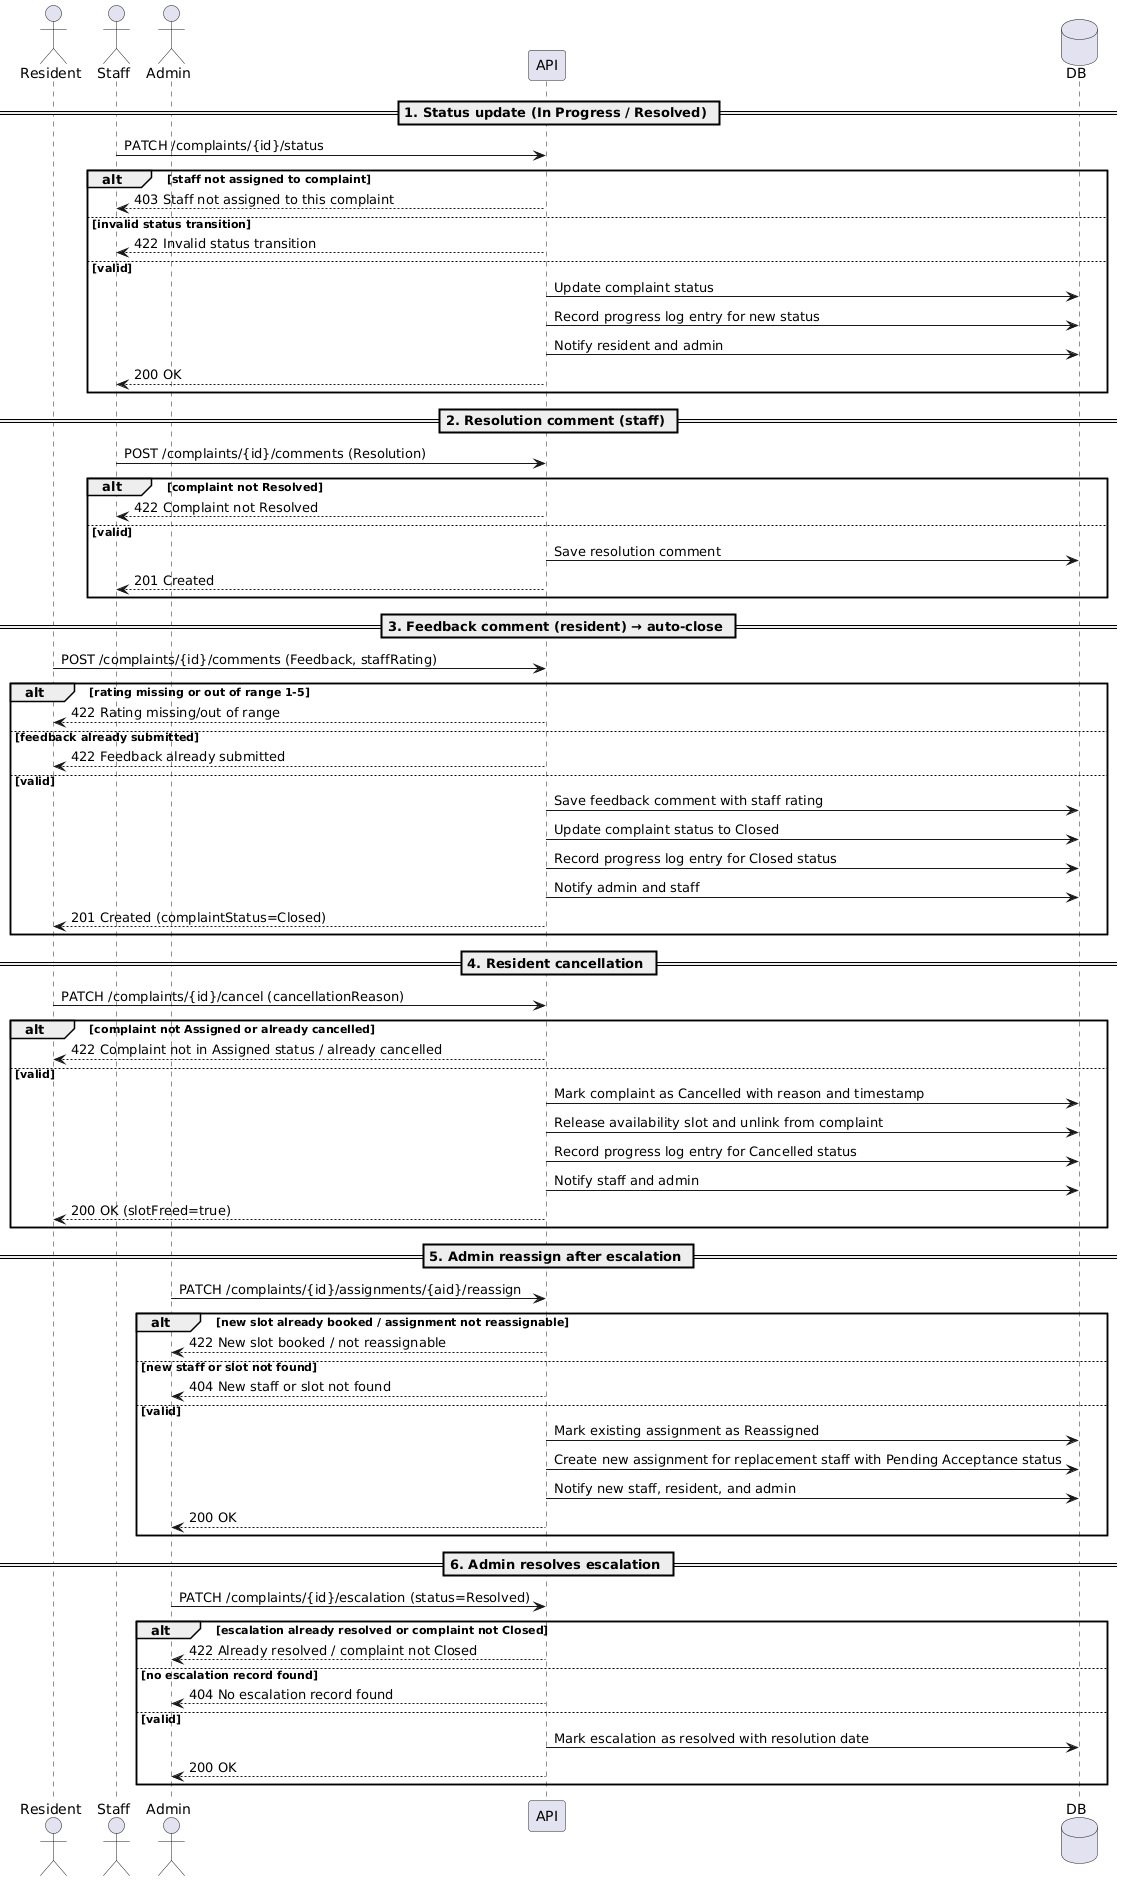

The diagram above was rendered by PlantUML. Its source (embedded in the PNG):
@startuml
actor Resident
actor Staff
actor Admin
participant API
database DB

== 1. Status update (In Progress / Resolved) ==
Staff -> API: PATCH /complaints/{id}/status
alt staff not assigned to complaint
  API --> Staff: 403 Staff not assigned to this complaint
else invalid status transition
  API --> Staff: 422 Invalid status transition
else valid
  API -> DB: Update complaint status
  API -> DB: Record progress log entry for new status
  API -> DB: Notify resident and admin
  API --> Staff: 200 OK
end

== 2. Resolution comment (staff) ==
Staff -> API: POST /complaints/{id}/comments (Resolution)
alt complaint not Resolved
  API --> Staff: 422 Complaint not Resolved
else valid
  API -> DB: Save resolution comment
  API --> Staff: 201 Created
end

== 3. Feedback comment (resident) → auto-close ==
Resident -> API: POST /complaints/{id}/comments (Feedback, staffRating)
alt rating missing or out of range 1-5
  API --> Resident: 422 Rating missing/out of range
else feedback already submitted
  API --> Resident: 422 Feedback already submitted
else valid
  API -> DB: Save feedback comment with staff rating
  API -> DB: Update complaint status to Closed
  API -> DB: Record progress log entry for Closed status
  API -> DB: Notify admin and staff
  API --> Resident: 201 Created (complaintStatus=Closed)
end

== 4. Resident cancellation ==
Resident -> API: PATCH /complaints/{id}/cancel (cancellationReason)
alt complaint not Assigned or already cancelled
  API --> Resident: 422 Complaint not in Assigned status / already cancelled
else valid
  API -> DB: Mark complaint as Cancelled with reason and timestamp
  API -> DB: Release availability slot and unlink from complaint
  API -> DB: Record progress log entry for Cancelled status
  API -> DB: Notify staff and admin
  API --> Resident: 200 OK (slotFreed=true)
end

== 5. Admin reassign after escalation ==
Admin -> API: PATCH /complaints/{id}/assignments/{aid}/reassign
alt new slot already booked / assignment not reassignable
  API --> Admin: 422 New slot booked / not reassignable
else new staff or slot not found
  API --> Admin: 404 New staff or slot not found
else valid
  API -> DB: Mark existing assignment as Reassigned
  API -> DB: Create new assignment for replacement staff with Pending Acceptance status
  API -> DB: Notify new staff, resident, and admin
  API --> Admin: 200 OK
end

== 6. Admin resolves escalation ==
Admin -> API: PATCH /complaints/{id}/escalation (status=Resolved)
alt escalation already resolved or complaint not Closed
  API --> Admin: 422 Already resolved / complaint not Closed
else no escalation record found
  API --> Admin: 404 No escalation record found
else valid
  API -> DB: Mark escalation as resolved with resolution date
  API --> Admin: 200 OK
end
@enduml